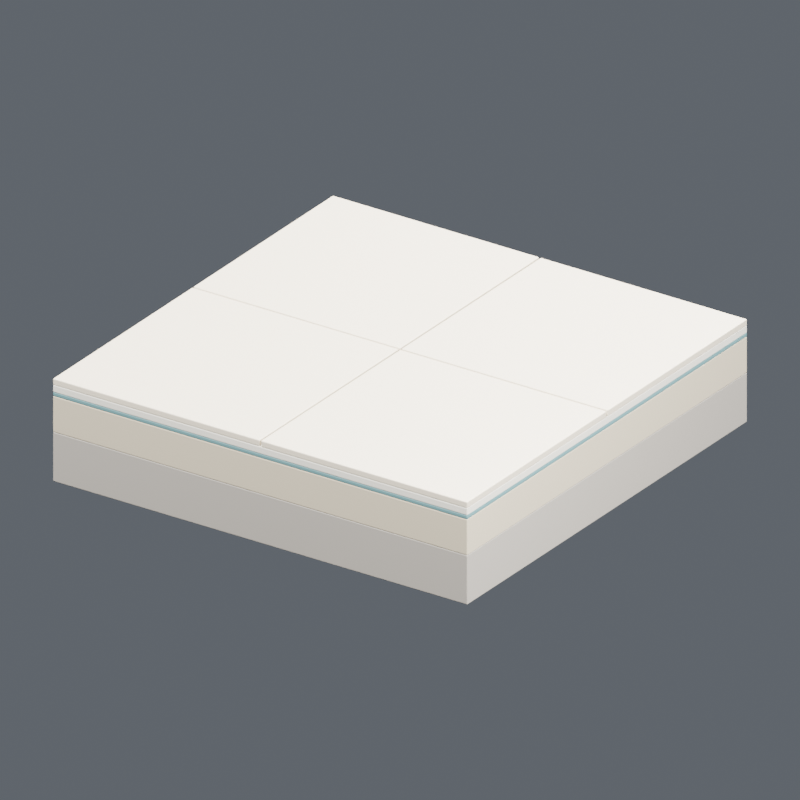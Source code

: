 # Source: 11_floor_layers.blend  (saved by Blender 4.5.91; exported with 4.5.12 LTS)
import bpy
from mathutils import Matrix  # noqa: F401  (used for matrix-valued properties, if any)

bpy.ops.wm.read_factory_settings(use_empty=True)
scene = bpy.context.scene
scene.name = '11_floor_layers'

# ---- collections
col_rpt_11_floor_layers = bpy.data.collections.new('RPT_11_floor_layers'); scene.collection.children.link(col_rpt_11_floor_layers)
col_11_floor_layers_studio = bpy.data.collections.new('11_floor_layers_STUDIO'); scene.collection.children.link(col_11_floor_layers_studio)

# ---- materials (node trees are filled in below, after node groups)
mat_concrete = bpy.data.materials.new('Concrete')
mat_concrete.diffuse_color = (0.305, 0.2789, 0.2423, 1.0)
mat_screed = bpy.data.materials.new('Screed')
mat_screed.diffuse_color = (0.4678, 0.4072, 0.2918, 1.0)
mat_membrane_illustrative = bpy.data.materials.new('Membrane_Illustrative')
mat_membrane_illustrative.diffuse_color = (0.09306, 0.2051, 0.2159, 1.0)
mat_adhesive = bpy.data.materials.new('Adhesive')
mat_adhesive.diffuse_color = (0.6308, 0.6038, 0.5271, 1.0)
mat_stone = bpy.data.materials.new('Stone')
mat_stone.diffuse_color = (0.6514, 0.5776, 0.4452, 1.0)

# ---- material node trees
mat_concrete.use_nodes = True; mat_concrete.node_tree.nodes.clear()
_N = mat_concrete.node_tree.nodes; _L = mat_concrete.node_tree.links
n0 = _N.new('ShaderNodeBsdfPrincipled'); n0.name = 'Principled BSDF'; n0.location = (-200, 100)
n0.inputs[0].default_value = (0.305, 0.2789, 0.2423, 1.0)
n0.inputs[2].default_value = 0.9
n1 = _N.new('ShaderNodeOutputMaterial'); n1.name = 'Material Output'; n1.location = (200, 100)
n2 = _N.new('ShaderNodeTexNoise'); n2.name = 'Noise Texture'; n2.location = (0, 0)
n2.inputs[2].default_value = 85.0
n3 = _N.new('ShaderNodeBump'); n3.name = 'Bump'; n3.location = (0, 0)
n3.inputs[0].default_value = 0.15
n3.inputs[1].default_value = 0.0006
_L.new(n0.outputs[0], n1.inputs[0])
_L.new(n2.outputs[0], n3.inputs[3])
_L.new(n3.outputs[0], n0.inputs[5])
n1.is_active_output = True
mat_screed.use_nodes = True; mat_screed.node_tree.nodes.clear()
_N = mat_screed.node_tree.nodes; _L = mat_screed.node_tree.links
n0 = _N.new('ShaderNodeBsdfPrincipled'); n0.name = 'Principled BSDF'; n0.location = (-200, 100)
n0.inputs[0].default_value = (0.4678, 0.4072, 0.2918, 1.0)
n0.inputs[2].default_value = 0.9
n1 = _N.new('ShaderNodeOutputMaterial'); n1.name = 'Material Output'; n1.location = (200, 100)
n2 = _N.new('ShaderNodeTexNoise'); n2.name = 'Noise Texture'; n2.location = (0, 0)
n2.inputs[2].default_value = 85.0
n3 = _N.new('ShaderNodeBump'); n3.name = 'Bump'; n3.location = (0, 0)
n3.inputs[0].default_value = 0.15
n3.inputs[1].default_value = 0.0006
_L.new(n0.outputs[0], n1.inputs[0])
_L.new(n2.outputs[0], n3.inputs[3])
_L.new(n3.outputs[0], n0.inputs[5])
n1.is_active_output = True
mat_membrane_illustrative.use_nodes = True; mat_membrane_illustrative.node_tree.nodes.clear()
_N = mat_membrane_illustrative.node_tree.nodes; _L = mat_membrane_illustrative.node_tree.links
n0 = _N.new('ShaderNodeBsdfPrincipled'); n0.name = 'Principled BSDF'; n0.location = (-200, 100)
n0.inputs[0].default_value = (0.09306, 0.2051, 0.2159, 1.0)
n0.inputs[2].default_value = 0.7
n1 = _N.new('ShaderNodeOutputMaterial'); n1.name = 'Material Output'; n1.location = (200, 100)
_L.new(n0.outputs[0], n1.inputs[0])
n1.is_active_output = True
mat_adhesive.use_nodes = True; mat_adhesive.node_tree.nodes.clear()
_N = mat_adhesive.node_tree.nodes; _L = mat_adhesive.node_tree.links
n0 = _N.new('ShaderNodeBsdfPrincipled'); n0.name = 'Principled BSDF'; n0.location = (-200, 100)
n0.inputs[0].default_value = (0.6308, 0.6038, 0.5271, 1.0)
n0.inputs[2].default_value = 0.85
n1 = _N.new('ShaderNodeOutputMaterial'); n1.name = 'Material Output'; n1.location = (200, 100)
_L.new(n0.outputs[0], n1.inputs[0])
n1.is_active_output = True
mat_stone.use_nodes = True; mat_stone.node_tree.nodes.clear()
_N = mat_stone.node_tree.nodes; _L = mat_stone.node_tree.links
n0 = _N.new('ShaderNodeBsdfPrincipled'); n0.name = 'Principled BSDF'; n0.location = (-200, 100)
n0.inputs[0].default_value = (0.6514, 0.5776, 0.4452, 1.0)
n1 = _N.new('ShaderNodeOutputMaterial'); n1.name = 'Material Output'; n1.location = (200, 100)
n2 = _N.new('ShaderNodeTexNoise'); n2.name = 'Noise Texture'; n2.location = (0, 0)
n2.inputs[2].default_value = 85.0
n3 = _N.new('ShaderNodeBump'); n3.name = 'Bump'; n3.location = (0, 0)
n3.inputs[0].default_value = 0.15
n3.inputs[1].default_value = 0.0006
_L.new(n0.outputs[0], n1.inputs[0])
_L.new(n2.outputs[0], n3.inputs[3])
_L.new(n3.outputs[0], n0.inputs[5])
n1.is_active_output = True

# ---- world
world_11_floor_layers_world = bpy.data.worlds.new('11_floor_layers_World'); scene.world = world_11_floor_layers_world
world_11_floor_layers_world.use_nodes = True; world_11_floor_layers_world.node_tree.nodes.clear()
_N = world_11_floor_layers_world.node_tree.nodes; _L = world_11_floor_layers_world.node_tree.links
n0 = _N.new('ShaderNodeBackground'); n0.name = 'Background'; n0.location = (-200, 100)
n0.inputs[0].default_value = (0.3, 0.33, 0.38, 1.0)
n0.inputs[1].default_value = 0.4
n1 = _N.new('ShaderNodeOutputWorld'); n1.name = 'World Output'; n1.location = (200, 100)
_L.new(n0.outputs[0], n1.inputs[0])
n1.is_active_output = True

# ---- cameras
cam_camera_010 = bpy.data.cameras.new('Camera.010')
cam_camera_010.type = 'ORTHO'
cam_camera_010.ortho_scale = 1.6

# ---- lights
light_key_010 = bpy.data.lights.new('Key.010', 'AREA')
light_key_010.energy = 500.0
light_key_010.shape = 'DISK'
light_key_010.size = 2.0
light_fill_010 = bpy.data.lights.new('Fill.010', 'AREA')
light_fill_010.energy = 300.0
light_fill_010.shape = 'DISK'
light_fill_010.size = 1.6
light_rim_010 = bpy.data.lights.new('Rim.010', 'AREA')
light_rim_010.energy = 650.0
light_rim_010.shape = 'DISK'
light_rim_010.size = 1.8

# ---- meshes
me_cube_114 = bpy.data.meshes.new('Cube.114')
me_cube_114.from_pydata([(-0.5, -0.5, -0.055), (-0.5, -0.5, 0.055), (-0.5, 0.5, -0.055), (-0.5, 0.5, 0.055), (0.5, -0.5, -0.055), (0.5, -0.5, 0.055), (0.5, 0.5, -0.055), (0.5, 0.5, 0.055)], [], [(0, 1, 3, 2), (2, 3, 7, 6), (6, 7, 5, 4), (4, 5, 1, 0), (2, 6, 4, 0), (7, 3, 1, 5)])
_uv = me_cube_114.uv_layers.new(name='UVMap')
_uv.uv.foreach_set('vector', [0.375, 0.0, 0.625, 0.0, 0.625, 0.25, 0.375, 0.25, 0.375, 0.25, 0.625, 0.25, 0.625, 0.5, 0.375, 0.5, 0.375, 0.5, 0.625, 0.5, 0.625, 0.75, 0.375, 0.75, 0.375, 0.75, 0.625, 0.75, 0.625, 1.0, 0.375, 1.0, 0.125, 0.5, 0.375, 0.5, 0.375, 0.75, 0.125, 0.75, 0.625, 0.5, 0.875, 0.5, 0.875, 0.75, 0.625, 0.75])
me_cube_114.materials.append(mat_concrete)
me_cube_114.update()
me_cube_115 = bpy.data.meshes.new('Cube.115')
me_cube_115.from_pydata([(-0.5, -0.5, -0.04), (-0.5, -0.5, 0.04), (-0.5, 0.5, -0.04), (-0.5, 0.5, 0.04), (0.5, -0.5, -0.04), (0.5, -0.5, 0.04), (0.5, 0.5, -0.04), (0.5, 0.5, 0.04)], [], [(0, 1, 3, 2), (2, 3, 7, 6), (6, 7, 5, 4), (4, 5, 1, 0), (2, 6, 4, 0), (7, 3, 1, 5)])
_uv = me_cube_115.uv_layers.new(name='UVMap')
_uv.uv.foreach_set('vector', [0.375, 0.0, 0.625, 0.0, 0.625, 0.25, 0.375, 0.25, 0.375, 0.25, 0.625, 0.25, 0.625, 0.5, 0.375, 0.5, 0.375, 0.5, 0.625, 0.5, 0.625, 0.75, 0.375, 0.75, 0.375, 0.75, 0.625, 0.75, 0.625, 1.0, 0.375, 1.0, 0.125, 0.5, 0.375, 0.5, 0.375, 0.75, 0.125, 0.75, 0.625, 0.5, 0.875, 0.5, 0.875, 0.75, 0.625, 0.75])
me_cube_115.materials.append(mat_screed)
me_cube_115.update()
me_cube_116 = bpy.data.meshes.new('Cube.116')
me_cube_116.from_pydata([(-0.5, -0.5, -0.0045), (-0.5, -0.5, 0.0045), (-0.5, 0.5, -0.0045), (-0.5, 0.5, 0.0045), (0.5, -0.5, -0.0045), (0.5, -0.5, 0.0045), (0.5, 0.5, -0.0045), (0.5, 0.5, 0.0045)], [], [(0, 1, 3, 2), (2, 3, 7, 6), (6, 7, 5, 4), (4, 5, 1, 0), (2, 6, 4, 0), (7, 3, 1, 5)])
_uv = me_cube_116.uv_layers.new(name='UVMap')
_uv.uv.foreach_set('vector', [0.375, 0.0, 0.625, 0.0, 0.625, 0.25, 0.375, 0.25, 0.375, 0.25, 0.625, 0.25, 0.625, 0.5, 0.375, 0.5, 0.375, 0.5, 0.625, 0.5, 0.625, 0.75, 0.375, 0.75, 0.375, 0.75, 0.625, 0.75, 0.625, 1.0, 0.375, 1.0, 0.125, 0.5, 0.375, 0.5, 0.375, 0.75, 0.125, 0.75, 0.625, 0.5, 0.875, 0.5, 0.875, 0.75, 0.625, 0.75])
me_cube_116.materials.append(mat_membrane_illustrative)
me_cube_116.update()
me_cube_117 = bpy.data.meshes.new('Cube.117')
me_cube_117.from_pydata([(-0.5, -0.5, -0.008), (-0.5, -0.5, 0.008), (-0.5, 0.5, -0.008), (-0.5, 0.5, 0.008), (0.5, -0.5, -0.008), (0.5, -0.5, 0.008), (0.5, 0.5, -0.008), (0.5, 0.5, 0.008)], [], [(0, 1, 3, 2), (2, 3, 7, 6), (6, 7, 5, 4), (4, 5, 1, 0), (2, 6, 4, 0), (7, 3, 1, 5)])
_uv = me_cube_117.uv_layers.new(name='UVMap')
_uv.uv.foreach_set('vector', [0.375, 0.0, 0.625, 0.0, 0.625, 0.25, 0.375, 0.25, 0.375, 0.25, 0.625, 0.25, 0.625, 0.5, 0.375, 0.5, 0.375, 0.5, 0.625, 0.5, 0.625, 0.75, 0.375, 0.75, 0.375, 0.75, 0.625, 0.75, 0.625, 1.0, 0.375, 1.0, 0.125, 0.5, 0.375, 0.5, 0.375, 0.75, 0.125, 0.75, 0.625, 0.5, 0.875, 0.5, 0.875, 0.75, 0.625, 0.75])
me_cube_117.materials.append(mat_adhesive)
me_cube_117.update()
me_cube_118 = bpy.data.meshes.new('Cube.118')
me_cube_118.from_pydata([(-0.249, -0.249, -0.007), (-0.249, -0.249, 0.007), (-0.249, 0.249, -0.007), (-0.249, 0.249, 0.007), (0.249, -0.249, -0.007), (0.249, -0.249, 0.007), (0.249, 0.249, -0.007), (0.249, 0.249, 0.007)], [], [(0, 1, 3, 2), (2, 3, 7, 6), (6, 7, 5, 4), (4, 5, 1, 0), (2, 6, 4, 0), (7, 3, 1, 5)])
_uv = me_cube_118.uv_layers.new(name='UVMap')
_uv.uv.foreach_set('vector', [0.375, 0.0, 0.625, 0.0, 0.625, 0.25, 0.375, 0.25, 0.375, 0.25, 0.625, 0.25, 0.625, 0.5, 0.375, 0.5, 0.375, 0.5, 0.625, 0.5, 0.625, 0.75, 0.375, 0.75, 0.375, 0.75, 0.625, 0.75, 0.625, 1.0, 0.375, 1.0, 0.125, 0.5, 0.375, 0.5, 0.375, 0.75, 0.125, 0.75, 0.625, 0.5, 0.875, 0.5, 0.875, 0.75, 0.625, 0.75])
me_cube_118.materials.append(mat_stone)
me_cube_118.update()
me_cube_119 = bpy.data.meshes.new('Cube.119')
me_cube_119.from_pydata([(-0.249, -0.249, -0.007), (-0.249, -0.249, 0.007), (-0.249, 0.249, -0.007), (-0.249, 0.249, 0.007), (0.249, -0.249, -0.007), (0.249, -0.249, 0.007), (0.249, 0.249, -0.007), (0.249, 0.249, 0.007)], [], [(0, 1, 3, 2), (2, 3, 7, 6), (6, 7, 5, 4), (4, 5, 1, 0), (2, 6, 4, 0), (7, 3, 1, 5)])
_uv = me_cube_119.uv_layers.new(name='UVMap')
_uv.uv.foreach_set('vector', [0.375, 0.0, 0.625, 0.0, 0.625, 0.25, 0.375, 0.25, 0.375, 0.25, 0.625, 0.25, 0.625, 0.5, 0.375, 0.5, 0.375, 0.5, 0.625, 0.5, 0.625, 0.75, 0.375, 0.75, 0.375, 0.75, 0.625, 0.75, 0.625, 1.0, 0.375, 1.0, 0.125, 0.5, 0.375, 0.5, 0.375, 0.75, 0.125, 0.75, 0.625, 0.5, 0.875, 0.5, 0.875, 0.75, 0.625, 0.75])
me_cube_119.materials.append(mat_stone)
me_cube_119.update()
me_cube_120 = bpy.data.meshes.new('Cube.120')
me_cube_120.from_pydata([(-0.249, -0.249, -0.007), (-0.249, -0.249, 0.007), (-0.249, 0.249, -0.007), (-0.249, 0.249, 0.007), (0.249, -0.249, -0.007), (0.249, -0.249, 0.007), (0.249, 0.249, -0.007), (0.249, 0.249, 0.007)], [], [(0, 1, 3, 2), (2, 3, 7, 6), (6, 7, 5, 4), (4, 5, 1, 0), (2, 6, 4, 0), (7, 3, 1, 5)])
_uv = me_cube_120.uv_layers.new(name='UVMap')
_uv.uv.foreach_set('vector', [0.375, 0.0, 0.625, 0.0, 0.625, 0.25, 0.375, 0.25, 0.375, 0.25, 0.625, 0.25, 0.625, 0.5, 0.375, 0.5, 0.375, 0.5, 0.625, 0.5, 0.625, 0.75, 0.375, 0.75, 0.375, 0.75, 0.625, 0.75, 0.625, 1.0, 0.375, 1.0, 0.125, 0.5, 0.375, 0.5, 0.375, 0.75, 0.125, 0.75, 0.625, 0.5, 0.875, 0.5, 0.875, 0.75, 0.625, 0.75])
me_cube_120.materials.append(mat_stone)
me_cube_120.update()
me_cube_121 = bpy.data.meshes.new('Cube.121')
me_cube_121.from_pydata([(-0.249, -0.249, -0.007), (-0.249, -0.249, 0.007), (-0.249, 0.249, -0.007), (-0.249, 0.249, 0.007), (0.249, -0.249, -0.007), (0.249, -0.249, 0.007), (0.249, 0.249, -0.007), (0.249, 0.249, 0.007)], [], [(0, 1, 3, 2), (2, 3, 7, 6), (6, 7, 5, 4), (4, 5, 1, 0), (2, 6, 4, 0), (7, 3, 1, 5)])
_uv = me_cube_121.uv_layers.new(name='UVMap')
_uv.uv.foreach_set('vector', [0.375, 0.0, 0.625, 0.0, 0.625, 0.25, 0.375, 0.25, 0.375, 0.25, 0.625, 0.25, 0.625, 0.5, 0.375, 0.5, 0.375, 0.5, 0.625, 0.5, 0.625, 0.75, 0.375, 0.75, 0.375, 0.75, 0.625, 0.75, 0.625, 1.0, 0.375, 1.0, 0.125, 0.5, 0.375, 0.5, 0.375, 0.75, 0.125, 0.75, 0.625, 0.5, 0.875, 0.5, 0.875, 0.75, 0.625, 0.75])
me_cube_121.materials.append(mat_stone)
me_cube_121.update()

# ---- objects
ob_rpt_11_floor_layers_root = bpy.data.objects.new('RPT_11_floor_layers_ROOT', None)
ob_floor_00_structure = bpy.data.objects.new('Floor_00_Structure', None)
ob_floor_structure_mesh = bpy.data.objects.new('Floor_Structure_Mesh', me_cube_114)
ob_floor_01_screed = bpy.data.objects.new('Floor_01_Screed', None)
ob_floor_screed_mesh = bpy.data.objects.new('Floor_Screed_Mesh', me_cube_115)
ob_floor_02_membrane = bpy.data.objects.new('Floor_02_Membrane', None)
ob_floor_membrane_mesh = bpy.data.objects.new('Floor_Membrane_Mesh', me_cube_116)
ob_floor_03_adhesive = bpy.data.objects.new('Floor_03_Adhesive', None)
ob_floor_adhesive_mesh = bpy.data.objects.new('Floor_Adhesive_Mesh', me_cube_117)
ob_floor_04_finish = bpy.data.objects.new('Floor_04_Finish', None)
ob_floor_tile = bpy.data.objects.new('Floor_Tile', me_cube_118)
ob_floor_tile_001 = bpy.data.objects.new('Floor_Tile.001', me_cube_119)
ob_floor_tile_002 = bpy.data.objects.new('Floor_Tile.002', me_cube_120)
ob_floor_tile_003 = bpy.data.objects.new('Floor_Tile.003', me_cube_121)
ob_camera_010 = bpy.data.objects.new('Camera.010', cam_camera_010)
ob_key_010 = bpy.data.objects.new('Key.010', light_key_010)
ob_fill_010 = bpy.data.objects.new('Fill.010', light_fill_010)
ob_rim_010 = bpy.data.objects.new('Rim.010', light_rim_010)

# ---- transforms, parenting, visibility, modifiers, constraints
ob_rpt_11_floor_layers_root.location = (0.0, 0.0, 0.0)
ob_rpt_11_floor_layers_root.empty_display_size = 0.06
ob_floor_00_structure.parent = ob_rpt_11_floor_layers_root
ob_floor_00_structure.location = (0.0, 0.0, 0.0)
ob_floor_00_structure.empty_display_size = 0.06
ob_floor_structure_mesh.parent = ob_floor_00_structure
ob_floor_structure_mesh.location = (0.0, 0.0, 0.055)
_m = ob_floor_structure_mesh.modifiers.new('Editable_Edge_Radius', 'BEVEL')
_m.width = 0.002
_m.width_pct = 0.002
_m.segments = 3
_m = ob_floor_structure_mesh.modifiers.new('Weighted_Normals', 'WEIGHTED_NORMAL')
_m.keep_sharp = True
ob_floor_01_screed.parent = ob_rpt_11_floor_layers_root
ob_floor_01_screed.location = (0.0, 0.0, 0.0)
ob_floor_01_screed.empty_display_size = 0.06
ob_floor_screed_mesh.parent = ob_floor_01_screed
ob_floor_screed_mesh.location = (0.0, 0.0, 0.15)
_m = ob_floor_screed_mesh.modifiers.new('Editable_Edge_Radius', 'BEVEL')
_m.width = 0.002
_m.width_pct = 0.002
_m.segments = 3
_m = ob_floor_screed_mesh.modifiers.new('Weighted_Normals', 'WEIGHTED_NORMAL')
_m.keep_sharp = True
ob_floor_02_membrane.parent = ob_rpt_11_floor_layers_root
ob_floor_02_membrane.location = (0.0, 0.0, 0.0)
ob_floor_02_membrane.empty_display_size = 0.06
ob_floor_membrane_mesh.parent = ob_floor_02_membrane
ob_floor_membrane_mesh.location = (0.0, 0.0, 0.1945)
_m = ob_floor_membrane_mesh.modifiers.new('Editable_Edge_Radius', 'BEVEL')
_m.width = 0.002
_m.width_pct = 0.002
_m.segments = 3
_m = ob_floor_membrane_mesh.modifiers.new('Weighted_Normals', 'WEIGHTED_NORMAL')
_m.keep_sharp = True
ob_floor_03_adhesive.parent = ob_rpt_11_floor_layers_root
ob_floor_03_adhesive.location = (0.0, 0.0, 0.0)
ob_floor_03_adhesive.empty_display_size = 0.06
ob_floor_adhesive_mesh.parent = ob_floor_03_adhesive
ob_floor_adhesive_mesh.location = (0.0, 0.0, 0.207)
_m = ob_floor_adhesive_mesh.modifiers.new('Editable_Edge_Radius', 'BEVEL')
_m.width = 0.002
_m.width_pct = 0.002
_m.segments = 3
_m = ob_floor_adhesive_mesh.modifiers.new('Weighted_Normals', 'WEIGHTED_NORMAL')
_m.keep_sharp = True
ob_floor_04_finish.parent = ob_rpt_11_floor_layers_root
ob_floor_04_finish.location = (0.0, 0.0, 0.0)
ob_floor_04_finish.empty_display_size = 0.06
ob_floor_tile.parent = ob_floor_04_finish
ob_floor_tile.location = (-0.251, -0.251, 0.222)
_m = ob_floor_tile.modifiers.new('Editable_Edge_Radius', 'BEVEL')
_m.width = 0.002
_m.width_pct = 0.002
_m.segments = 3
_m = ob_floor_tile.modifiers.new('Weighted_Normals', 'WEIGHTED_NORMAL')
_m.keep_sharp = True
ob_floor_tile_001.parent = ob_floor_04_finish
ob_floor_tile_001.location = (-0.251, 0.251, 0.222)
_m = ob_floor_tile_001.modifiers.new('Editable_Edge_Radius', 'BEVEL')
_m.width = 0.002
_m.width_pct = 0.002
_m.segments = 3
_m = ob_floor_tile_001.modifiers.new('Weighted_Normals', 'WEIGHTED_NORMAL')
_m.keep_sharp = True
ob_floor_tile_002.parent = ob_floor_04_finish
ob_floor_tile_002.location = (0.251, -0.251, 0.222)
_m = ob_floor_tile_002.modifiers.new('Editable_Edge_Radius', 'BEVEL')
_m.width = 0.002
_m.width_pct = 0.002
_m.segments = 3
_m = ob_floor_tile_002.modifiers.new('Weighted_Normals', 'WEIGHTED_NORMAL')
_m.keep_sharp = True
ob_floor_tile_003.parent = ob_floor_04_finish
ob_floor_tile_003.location = (0.251, 0.251, 0.222)
_m = ob_floor_tile_003.modifiers.new('Editable_Edge_Radius', 'BEVEL')
_m.width = 0.002
_m.width_pct = 0.002
_m.segments = 3
_m = ob_floor_tile_003.modifiers.new('Weighted_Normals', 'WEIGHTED_NORMAL')
_m.keep_sharp = True
ob_camera_010.location = (1.25, -1.85, 1.215)
ob_camera_010.rotation_euler = (1.113, 4.681e-09, 0.5942)
ob_key_010.location = (-1.5, -2.1, 3.115)
ob_key_010.rotation_euler = (0.7104, 4.031e-08, -0.6202)
ob_fill_010.location = (2.2, -0.7, 1.615)
ob_fill_010.rotation_euler = (0.9946, -1.806e-07, 1.263)
ob_rim_010.location = (0.0, 2.0, 2.714)
ob_rim_010.rotation_euler = (0.6557, 5.33e-08, 3.142)

# ---- collection membership
col_rpt_11_floor_layers.objects.link(ob_rpt_11_floor_layers_root)
col_rpt_11_floor_layers.objects.link(ob_floor_00_structure)
col_rpt_11_floor_layers.objects.link(ob_floor_structure_mesh)
col_rpt_11_floor_layers.objects.link(ob_floor_01_screed)
col_rpt_11_floor_layers.objects.link(ob_floor_screed_mesh)
col_rpt_11_floor_layers.objects.link(ob_floor_02_membrane)
col_rpt_11_floor_layers.objects.link(ob_floor_membrane_mesh)
col_rpt_11_floor_layers.objects.link(ob_floor_03_adhesive)
col_rpt_11_floor_layers.objects.link(ob_floor_adhesive_mesh)
col_rpt_11_floor_layers.objects.link(ob_floor_04_finish)
col_rpt_11_floor_layers.objects.link(ob_floor_tile)
col_rpt_11_floor_layers.objects.link(ob_floor_tile_001)
col_rpt_11_floor_layers.objects.link(ob_floor_tile_002)
col_rpt_11_floor_layers.objects.link(ob_floor_tile_003)
col_11_floor_layers_studio.objects.link(ob_camera_010)
col_11_floor_layers_studio.objects.link(ob_key_010)
col_11_floor_layers_studio.objects.link(ob_fill_010)
col_11_floor_layers_studio.objects.link(ob_rim_010)

# ---- scene / render settings (as saved in the file)
scene.camera = ob_camera_010
scene.frame_start = 1; scene.frame_end = 90; scene.frame_set(1)
scene.render.engine = 'CYCLES'
scene.render.image_settings.exr_codec = 'NONE'
scene.render.resolution_x = 640
scene.render.resolution_y = 640
scene.render.fps = 30
scene.render.film_transparent = True
scene.render.simplify_subdivision_render = 0
scene.render.simplify_child_particles_render = 0.0
scene.cycles.samples = 24
scene.cycles.max_bounces = 8
scene.cycles.film_transparent_glass = True
scene.eevee.use_volume_custom_range = False
scene.eevee.use_fast_gi = False
scene.eevee.use_shadows = False
scene.view_settings.white_balance_temperature = 0.0
scene.view_settings.white_balance_tint = 0.0
scene.view_settings.white_balance_whitepoint = (2.97, 0.5193, -0.0414)
bpy.context.view_layer.update()

